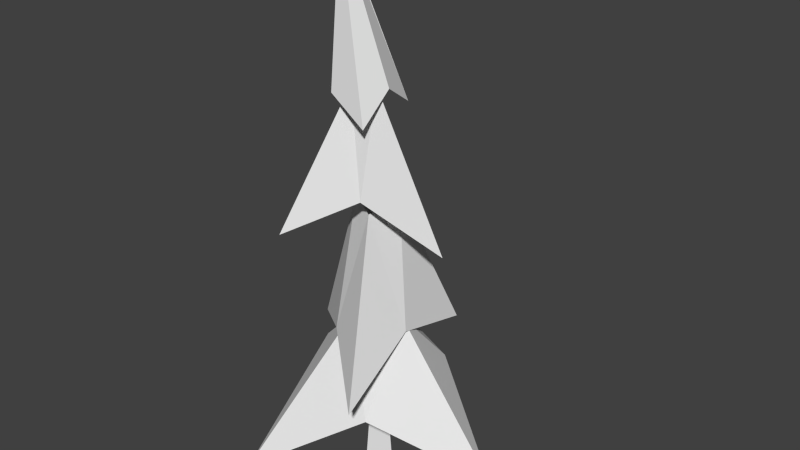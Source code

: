 # Source: tree.blend  (saved by Blender 2.72.0; exported with 4.5.12 LTS)
import bpy
from mathutils import Matrix  # noqa: F401  (used for matrix-valued properties, if any)

bpy.ops.wm.read_factory_settings(use_empty=True)
scene = bpy.context.scene
scene.name = 'Scene'

# ---- collections
col_collection_1 = bpy.data.collections.new('Collection 1'); scene.collection.children.link(col_collection_1)

# ---- world
world_world = bpy.data.worlds.new('World'); scene.world = world_world
world_world.color = (0.05088, 0.05088, 0.05088)
world_world.use_sun_shadow = False
world_world.sun_shadow_jitter_overblur = 0.0
world_world.cycles.sampling_method = 'MANUAL'
world_world.cycles.sample_map_resolution = 256

# ---- meshes
me_plane = bpy.data.meshes.new('Plane')
me_plane.from_pydata([(-0.5388, -0.3344, 0.0), (0.07768, -0.06119, 0.0), (-0.5388, 0.2821, 0.0), (-0.7232, -0.6005, 4.222), (0.4464, -0.08213, 4.379), (-0.7232, 0.5691, 4.379), (-0.7232, -0.6005, 4.222), (0.4464, -0.08213, 4.379), (-0.7232, 0.5691, 4.379), (-0.7672, -0.4134, 10.08), (-0.09691, -0.309, 10.17), (-0.7672, 0.2568, 10.17), (-1.04, -0.3622, 13.64), (-0.4053, 0.07412, 3.126), (-0.4053, -0.1417, 3.109), (-0.1895, -0.04602, 3.126), (-2.295, -2.869, 0.2024), (-1.845, 2.766, 0.7241), (3.14, -0.01037, 0.7241), (0.8075, -2.439, 3.003), (0.5535, 1.968, 3.502), (-2.443, 0.341, 3.276), (-1.135, 0.09604, 7.11), (-0.3392, -0.3634, 6.987), (-0.2325, 0.636, 7.11), (-1.765, -1.87, 6.587), (-1.246, 1.661, 5.923), (1.269, 0.3805, 6.088), (-0.07433, 0.7464, 9.528), (-1.376, -0.2506, 9.528), (0.02476, -0.9186, 9.349), (0.6475, 1.378, 2.637), (0.4227, -1.44, 2.048), (-2.07, -0.0516, 2.879), (-0.9449, 1.154, 4.248), (0.6805, -0.2356, 4.143), (-0.8179, -1.049, 4.044), (-0.2483, -0.7446, 7.465), (-0.166, 0.6592, 7.054), (-1.506, -0.1044, 6.951), (-0.9707, -0.8294, 9.964), (0.1313, -0.1581, 10.12), (-0.9608, -0.2677, 13.35), (-0.8117, 0.2916, 10.14)], [], [(4, 5, 8, 7), (18, 31, 17, 5, 4), (16, 32, 18, 4, 3), (17, 33, 16, 3, 5), (27, 38, 26, 11, 10), (3, 4, 7, 6), (5, 3, 6, 8), (12, 29, 40, 30), (25, 37, 27, 10, 9), (26, 39, 25, 9, 11), (12, 42, 28, 43, 29), (2, 0, 14, 13), (1, 2, 13, 15), (0, 1, 15, 14), (21, 36, 19, 23, 22), (19, 35, 20, 24, 23), (20, 34, 21, 22, 24), (42, 12, 30, 41, 28)])
me_plane.use_remesh_preserve_volume = False
me_plane.use_remesh_preserve_attributes = False
me_plane.use_mirror_vertex_groups = False
me_plane.update()

# ---- objects
ob_plane = bpy.data.objects.new('Plane', me_plane)

# ---- transforms, parenting, visibility, modifiers, constraints
ob_plane.location = (0.0, 0.0, 0.0)
ob_plane.lineart.crease_threshold = 0.0

# ---- collection membership
col_collection_1.objects.link(ob_plane)

# ---- scene / render settings (as saved in the file)
scene.frame_start = 1; scene.frame_end = 250; scene.frame_set(1)
scene.render.engine = 'BLENDER_EEVEE_NEXT'
scene.render.resolution_percentage = 50
scene.render.dither_intensity = 0.0
scene.cycles.use_denoising = False
scene.cycles.samples = 10
scene.cycles.sampling_pattern = 'TABULATED_SOBOL'
scene.cycles.light_sampling_threshold = 0.0
scene.cycles.use_adaptive_sampling = False
scene.cycles.use_light_tree = False
scene.cycles.blur_glossy = 0.0
scene.cycles.pixel_filter_type = 'GAUSSIAN'
scene.cycles.sample_clamp_indirect = 0.0
scene.view_settings.view_transform = 'Standard'
bpy.context.view_layer.update()

# ---- added for rendering (the .blend has no active camera and no usable light): camera, sun
cam_auto = bpy.data.cameras.new('AutoCamera')
cam_auto.lens = 50.0
cam_auto.sensor_width = 36.0
cam_auto.clip_end = 1000.0
ob_auto_camera = bpy.data.objects.new('AutoCamera', cam_auto)
scene.collection.objects.link(ob_auto_camera)
ob_auto_camera.location = (14.9467, -17.5694, 18.498)
ob_auto_camera.rotation_euler = (1.09748, -7.21219e-08, 0.694738)
scene.camera = ob_auto_camera
light_auto_sun = bpy.data.lights.new('AutoSun', 'SUN')
light_auto_sun.energy = 3.0
light_auto_sun.angle = 0.0523599
ob_auto_sun = bpy.data.objects.new('AutoSun', light_auto_sun)
scene.collection.objects.link(ob_auto_sun)
ob_auto_sun.rotation_euler = (0.872665, 0.174533, 0.523599)
bpy.context.view_layer.update()
